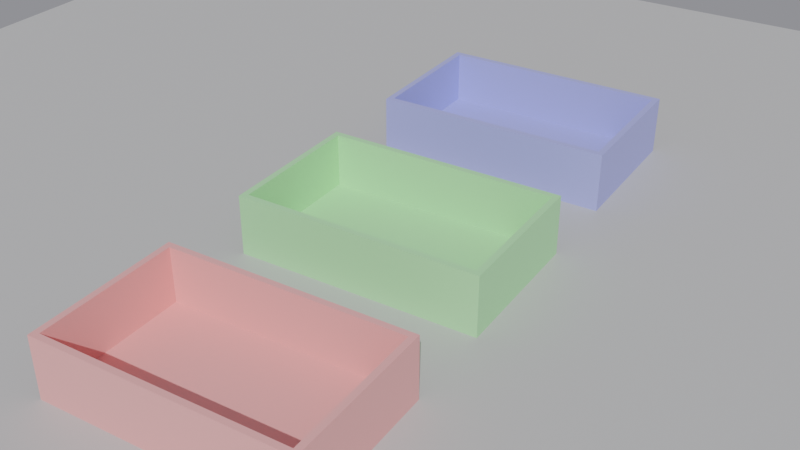 # Source: L04_stack_riparato_v02.blend  (saved by Blender 5.0.119; exported with 4.5.12 LTS)
import bpy
from mathutils import Matrix  # noqa: F401  (used for matrix-valued properties, if any)

bpy.ops.wm.read_factory_settings(use_empty=True)
scene = bpy.context.scene
scene.name = 'Scene'

# ---- collections
col_scena = bpy.data.collections.new('Scena'); scene.collection.children.link(col_scena)
col_modello = bpy.data.collections.new('Modello'); scene.collection.children.link(col_modello)

# ---- materials (node trees are filled in below, after node groups)
mat_mat_pavimento = bpy.data.materials.new('Mat_Pavimento')
mat_mat_vaschetta_1 = bpy.data.materials.new('Mat_Vaschetta_1')
mat_mat_vaschetta_2 = bpy.data.materials.new('Mat_Vaschetta_2')
mat_mat_vaschetta_3 = bpy.data.materials.new('Mat_Vaschetta_3')

# ---- material node trees
mat_mat_pavimento.use_nodes = True; mat_mat_pavimento.node_tree.nodes.clear()
_N = mat_mat_pavimento.node_tree.nodes; _L = mat_mat_pavimento.node_tree.links
n0 = _N.new('ShaderNodeBsdfPrincipled'); n0.name = 'Principled BSDF'; n0.location = (-200, 100)
n0.inputs[0].default_value = (0.55, 0.55, 0.55, 1.0)
n1 = _N.new('ShaderNodeOutputMaterial'); n1.name = 'Material Output'; n1.location = (200, 100)
_L.new(n0.outputs[0], n1.inputs[0])
n1.is_active_output = True
mat_mat_vaschetta_1.use_nodes = True; mat_mat_vaschetta_1.node_tree.nodes.clear()
_N = mat_mat_vaschetta_1.node_tree.nodes; _L = mat_mat_vaschetta_1.node_tree.links
n0 = _N.new('ShaderNodeBsdfPrincipled'); n0.name = 'Principled BSDF'; n0.location = (-200, 100)
n0.inputs[0].default_value = (0.9, 0.4, 0.4, 1.0)
n1 = _N.new('ShaderNodeOutputMaterial'); n1.name = 'Material Output'; n1.location = (200, 100)
_L.new(n0.outputs[0], n1.inputs[0])
n1.is_active_output = True
mat_mat_vaschetta_2.use_nodes = True; mat_mat_vaschetta_2.node_tree.nodes.clear()
_N = mat_mat_vaschetta_2.node_tree.nodes; _L = mat_mat_vaschetta_2.node_tree.links
n0 = _N.new('ShaderNodeBsdfPrincipled'); n0.name = 'Principled BSDF'; n0.location = (-200, 100)
n0.inputs[0].default_value = (0.4, 0.9, 0.4, 1.0)
n1 = _N.new('ShaderNodeOutputMaterial'); n1.name = 'Material Output'; n1.location = (200, 100)
_L.new(n0.outputs[0], n1.inputs[0])
n1.is_active_output = True
mat_mat_vaschetta_3.use_nodes = True; mat_mat_vaschetta_3.node_tree.nodes.clear()
_N = mat_mat_vaschetta_3.node_tree.nodes; _L = mat_mat_vaschetta_3.node_tree.links
n0 = _N.new('ShaderNodeBsdfPrincipled'); n0.name = 'Principled BSDF'; n0.location = (-200, 100)
n0.inputs[0].default_value = (0.4, 0.4, 0.9, 1.0)
n1 = _N.new('ShaderNodeOutputMaterial'); n1.name = 'Material Output'; n1.location = (200, 100)
_L.new(n0.outputs[0], n1.inputs[0])
n1.is_active_output = True

# ---- world
world_mondo = bpy.data.worlds.new('Mondo'); scene.world = world_mondo
world_mondo.use_nodes = True; world_mondo.node_tree.nodes.clear()
_N = world_mondo.node_tree.nodes; _L = world_mondo.node_tree.links
n0 = _N.new('ShaderNodeBackground'); n0.name = 'Background'; n0.location = (-200, 100)
n0.inputs[0].default_value = (0.3, 0.3, 0.33, 1.0)
n1 = _N.new('ShaderNodeOutputWorld'); n1.name = 'World Output'; n1.location = (200, 100)
_L.new(n0.outputs[0], n1.inputs[0])
n1.is_active_output = True

# ---- cameras
cam_camera = bpy.data.cameras.new('Camera')
cam_camera.display_size = 1000.0

# ---- lights
light_sun = bpy.data.lights.new('Sun', 'SUN')
light_sun.energy = 3.0

# ---- meshes
me_plane = bpy.data.meshes.new('Plane')
me_plane.from_pydata([(-250.0, -250.0, 0.0), (250.0, -250.0, 0.0), (-250.0, 250.0, 0.0), (250.0, 250.0, 0.0)], [], [(0, 1, 3, 2)])
_uv = me_plane.uv_layers.new(name='UVMap')
_uv.uv.foreach_set('vector', [0.0, 0.0, 1.0, 0.0, 1.0, 1.0, 0.0, 1.0])
me_plane.materials.append(mat_mat_pavimento)
me_plane.update()
me_vaschetta_1 = bpy.data.meshes.new('Vaschetta_1')
me_vaschetta_1.from_pydata([(-40.0, -25.0, 0.0), (-40.0, -25.0, 20.0), (-40.0, 25.0, 0.0), (-40.0, 25.0, 20.0), (0.0, -25.0, 0.0), (0.0, -25.0, 20.0), (0.0, 25.0, 0.0), (0.0, 25.0, 20.0)], [], [(0, 1, 3, 2), (2, 3, 7, 6), (4, 5, 1, 0), (2, 6, 4, 0)])
me_vaschetta_1.materials.append(mat_mat_vaschetta_1)
me_vaschetta_1.update()
me_vaschetta_2 = bpy.data.meshes.new('Vaschetta_2')
me_vaschetta_2.from_pydata([(-40.0, -25.0, 0.0), (-40.0, -25.0, 20.0), (-40.0, 25.0, 0.0), (-40.0, 25.0, 20.0), (0.0, -25.0, 0.0), (0.0, -25.0, 20.0), (0.0, 25.0, 0.0), (0.0, 25.0, 20.0)], [], [(0, 1, 3, 2), (2, 3, 7, 6), (4, 5, 1, 0), (2, 6, 4, 0)])
me_vaschetta_2.materials.append(mat_mat_vaschetta_2)
me_vaschetta_2.update()
me_vaschetta_3 = bpy.data.meshes.new('Vaschetta_3')
me_vaschetta_3.from_pydata([(-40.0, -25.0, 0.0), (-40.0, -25.0, 20.0), (-40.0, 25.0, 0.0), (-40.0, 25.0, 20.0), (0.0, -25.0, 0.0), (0.0, -25.0, 20.0), (0.0, 25.0, 0.0), (0.0, 25.0, 20.0)], [], [(0, 1, 3, 2), (2, 3, 7, 6), (4, 5, 1, 0), (2, 6, 4, 0)])
me_vaschetta_3.materials.append(mat_mat_vaschetta_3)
me_vaschetta_3.update()

# ---- objects
ob_sole = bpy.data.objects.new('Sole', light_sun)
ob_pavimento = bpy.data.objects.new('Pavimento', me_plane)
ob_camera = bpy.data.objects.new('Camera', cam_camera)
ob_vaschetta_1 = bpy.data.objects.new('Vaschetta_1', me_vaschetta_1)
ob_vaschetta_2 = bpy.data.objects.new('Vaschetta_2', me_vaschetta_2)
ob_vaschetta_3 = bpy.data.objects.new('Vaschetta_3', me_vaschetta_3)

# ---- transforms, parenting, visibility, modifiers, constraints
ob_sole.location = (60.0, -80.0, 150.0)
ob_sole.rotation_euler = (0.8727, 0.0, 0.5236)
ob_pavimento.location = (0.0, 0.0, 0.0)
ob_camera.location = (150.0, -240.0, 180.0)
ob_camera.rotation_euler = (1.03, 2.789e-08, 0.5586)
ob_vaschetta_1.location = (0.0, -80.0, 0.0)
_m = ob_vaschetta_1.modifiers.new('Mirror', 'MIRROR')
_m.merge_threshold = 0.01
_m = ob_vaschetta_1.modifiers.new('Solidify', 'SOLIDIFY')
_m.thickness = 2.0
_m.use_even_offset = True
ob_vaschetta_2.location = (0.0, 0.0, 0.0)
_m = ob_vaschetta_2.modifiers.new('Mirror', 'MIRROR')
_m.merge_threshold = 0.01
_m = ob_vaschetta_2.modifiers.new('Solidify', 'SOLIDIFY')
_m.thickness = 2.0
_m.use_even_offset = True
ob_vaschetta_3.location = (0.0, 80.0, 0.0)
_m = ob_vaschetta_3.modifiers.new('Mirror', 'MIRROR')
_m.use_clip = True
_m.merge_threshold = 0.01
_m = ob_vaschetta_3.modifiers.new('Solidify', 'SOLIDIFY')
_m.thickness = 2.0
_m.use_even_offset = True

# ---- collection membership
col_scena.objects.link(ob_sole)
col_scena.objects.link(ob_pavimento)
col_scena.objects.link(ob_camera)
col_modello.objects.link(ob_vaschetta_1)
col_modello.objects.link(ob_vaschetta_2)
col_modello.objects.link(ob_vaschetta_3)

# ---- scene / render settings (as saved in the file)
scene.camera = ob_camera
scene.frame_start = 1; scene.frame_end = 250; scene.frame_set(1)
scene.render.engine = 'BLENDER_EEVEE_NEXT'
scene.render.bake_bias = 0.0
scene.render.bake_samples = 0
scene.cycles.sampling_pattern = 'TABULATED_SOBOL'
scene.eevee.use_volume_custom_range = False
scene.unit_settings.scale_length = 0.001
bpy.context.view_layer.update()
